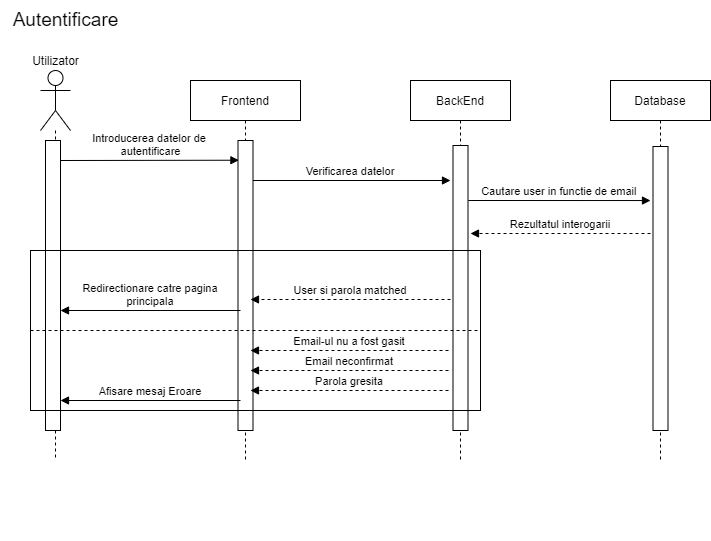

The diagram above was exported from draw.io. Its source (the exported page's mxGraphModel, read from the mxfile embedded in the PNG):
<mxGraphModel dx="1050" dy="581" grid="1" gridSize="10" guides="1" tooltips="1" connect="1" arrows="1" fold="1" page="1" pageScale="1" pageWidth="850" pageHeight="1100" math="0" shadow="0">
  <root>
    <mxCell id="0" />
    <mxCell id="1" parent="0" />
    <mxCell id="3nuBFxr9cyL0pnOWT2aG-1" value="Frontend" style="shape=umlLifeline;perimeter=lifelinePerimeter;container=1;collapsible=0;recursiveResize=0;rounded=0;shadow=0;strokeWidth=1;" parent="1" vertex="1">
      <mxGeometry x="200" y="80" width="110" height="380" as="geometry" />
    </mxCell>
    <mxCell id="6gr-N2FDVhWuPLbk-wx9-11" value="BackEnd" style="shape=umlLifeline;perimeter=lifelinePerimeter;container=1;collapsible=0;recursiveResize=0;rounded=0;shadow=0;strokeWidth=1;" parent="1" vertex="1">
      <mxGeometry x="420" y="80" width="100" height="380" as="geometry" />
    </mxCell>
    <mxCell id="6gr-N2FDVhWuPLbk-wx9-12" value="Verificarea datelor" style="verticalAlign=bottom;endArrow=block;shadow=0;strokeWidth=1;" parent="6gr-N2FDVhWuPLbk-wx9-11" edge="1">
      <mxGeometry relative="1" as="geometry">
        <mxPoint x="-160" y="100" as="sourcePoint" />
        <mxPoint x="40" y="100" as="targetPoint" />
      </mxGeometry>
    </mxCell>
    <mxCell id="rKba8ZHGUIdjbuTO9YcK-19" value="" style="rounded=0;whiteSpace=wrap;html=1;labelBackgroundColor=#FFFFFF;fontSize=19;fontColor=none;fillColor=default;" parent="6gr-N2FDVhWuPLbk-wx9-11" vertex="1">
      <mxGeometry x="42.5" y="65" width="15" height="285" as="geometry" />
    </mxCell>
    <mxCell id="rKba8ZHGUIdjbuTO9YcK-1" value="Database" style="shape=umlLifeline;perimeter=lifelinePerimeter;container=1;collapsible=0;recursiveResize=0;rounded=0;shadow=0;strokeWidth=1;" parent="1" vertex="1">
      <mxGeometry x="620" y="80" width="100" height="380" as="geometry" />
    </mxCell>
    <mxCell id="rKba8ZHGUIdjbuTO9YcK-3" value="Autentificare" style="text;html=1;align=center;verticalAlign=middle;resizable=0;points=[];autosize=1;strokeColor=none;fillColor=none;fontSize=19;" parent="1" vertex="1">
      <mxGeometry x="10" width="130" height="40" as="geometry" />
    </mxCell>
    <mxCell id="rKba8ZHGUIdjbuTO9YcK-18" value="" style="rounded=0;whiteSpace=wrap;html=1;labelBackgroundColor=#FFFFFF;fontSize=19;fontColor=none;fillColor=default;" parent="1" vertex="1">
      <mxGeometry x="247.5" y="140" width="15" height="290" as="geometry" />
    </mxCell>
    <mxCell id="QEN6d0kXSfFEValeq_57-1" value="" style="rounded=0;whiteSpace=wrap;html=1;labelBackgroundColor=#FFFFFF;fontSize=19;fontColor=none;fillColor=default;" parent="1" vertex="1">
      <mxGeometry x="662.5" y="146" width="15" height="284" as="geometry" />
    </mxCell>
    <mxCell id="rKba8ZHGUIdjbuTO9YcK-10" value="" style="group" parent="1" vertex="1" connectable="0">
      <mxGeometry x="50" y="70" width="650" height="470" as="geometry" />
    </mxCell>
    <mxCell id="6gr-N2FDVhWuPLbk-wx9-1" value="Utilizator" style="shape=umlActor;verticalLabelPosition=top;verticalAlign=bottom;html=1;outlineConnect=0;horizontal=1;labelPosition=center;align=center;" parent="rKba8ZHGUIdjbuTO9YcK-10" vertex="1">
      <mxGeometry width="30" height="60" as="geometry" />
    </mxCell>
    <mxCell id="6gr-N2FDVhWuPLbk-wx9-8" value="" style="endArrow=none;dashed=1;html=1;strokeWidth=1;rounded=0;" parent="rKba8ZHGUIdjbuTO9YcK-10" source="6gr-N2FDVhWuPLbk-wx9-1" edge="1">
      <mxGeometry width="50" height="50" relative="1" as="geometry">
        <mxPoint x="30" y="32.33766233766232" as="sourcePoint" />
        <mxPoint x="15" y="390" as="targetPoint" />
      </mxGeometry>
    </mxCell>
    <mxCell id="rKba8ZHGUIdjbuTO9YcK-17" value="" style="rounded=0;whiteSpace=wrap;html=1;labelBackgroundColor=#FFFFFF;fontSize=19;fontColor=none;fillColor=default;" parent="rKba8ZHGUIdjbuTO9YcK-10" vertex="1">
      <mxGeometry x="5" y="70" width="15" height="290" as="geometry" />
    </mxCell>
    <mxCell id="rKba8ZHGUIdjbuTO9YcK-13" value="" style="endArrow=none;dashed=1;html=1;rounded=0;fontSize=19;fontColor=none;exitX=0;exitY=0.5;exitDx=0;exitDy=0;entryX=1;entryY=0.5;entryDx=0;entryDy=0;" parent="rKba8ZHGUIdjbuTO9YcK-10" source="rKba8ZHGUIdjbuTO9YcK-12" target="rKba8ZHGUIdjbuTO9YcK-12" edge="1">
      <mxGeometry width="50" height="50" relative="1" as="geometry">
        <mxPoint x="310" y="230" as="sourcePoint" />
        <mxPoint x="360" y="180" as="targetPoint" />
      </mxGeometry>
    </mxCell>
    <mxCell id="rKba8ZHGUIdjbuTO9YcK-16" value="Afisare mesaj Eroare" style="verticalAlign=bottom;endArrow=block;shadow=0;strokeWidth=1;" parent="rKba8ZHGUIdjbuTO9YcK-10" edge="1">
      <mxGeometry relative="1" as="geometry">
        <mxPoint x="200" y="330" as="sourcePoint" />
        <mxPoint x="20" y="330" as="targetPoint" />
      </mxGeometry>
    </mxCell>
    <mxCell id="rKba8ZHGUIdjbuTO9YcK-14" value="Redirectionare catre pagina &#10;principala" style="verticalAlign=bottom;endArrow=block;shadow=0;strokeWidth=1;" parent="rKba8ZHGUIdjbuTO9YcK-10" edge="1">
      <mxGeometry relative="1" as="geometry">
        <mxPoint x="200" y="240" as="sourcePoint" />
        <mxPoint x="20" y="240" as="targetPoint" />
      </mxGeometry>
    </mxCell>
    <mxCell id="rKba8ZHGUIdjbuTO9YcK-11" value="User si parola matched" style="verticalAlign=bottom;endArrow=block;shadow=0;strokeWidth=1;dashed=1;" parent="rKba8ZHGUIdjbuTO9YcK-10" edge="1">
      <mxGeometry relative="1" as="geometry">
        <mxPoint x="410" y="229" as="sourcePoint" />
        <mxPoint x="210" y="229" as="targetPoint" />
      </mxGeometry>
    </mxCell>
    <mxCell id="rKba8ZHGUIdjbuTO9YcK-15" value="Email-ul nu a fost gasit" style="verticalAlign=bottom;endArrow=block;shadow=0;strokeWidth=1;dashed=1;entryX=1.02;entryY=0.701;entryDx=0;entryDy=0;entryPerimeter=0;" parent="rKba8ZHGUIdjbuTO9YcK-10" edge="1">
      <mxGeometry relative="1" as="geometry">
        <mxPoint x="408" y="280" as="sourcePoint" />
        <mxPoint x="209.99999999999994" y="280" as="targetPoint" />
      </mxGeometry>
    </mxCell>
    <mxCell id="rKba8ZHGUIdjbuTO9YcK-12" value="" style="rounded=0;whiteSpace=wrap;html=1;labelBackgroundColor=#FFFFFF;fontSize=19;fontColor=none;fillColor=none;" parent="rKba8ZHGUIdjbuTO9YcK-10" vertex="1">
      <mxGeometry x="-10" y="180" width="450" height="160" as="geometry" />
    </mxCell>
    <mxCell id="QEN6d0kXSfFEValeq_57-6" value="Parola gresita" style="verticalAlign=bottom;endArrow=block;shadow=0;strokeWidth=1;dashed=1;entryX=1.02;entryY=0.701;entryDx=0;entryDy=0;entryPerimeter=0;" parent="rKba8ZHGUIdjbuTO9YcK-10" edge="1">
      <mxGeometry relative="1" as="geometry">
        <mxPoint x="408" y="320" as="sourcePoint" />
        <mxPoint x="210" y="320" as="targetPoint" />
      </mxGeometry>
    </mxCell>
    <mxCell id="QEN6d0kXSfFEValeq_57-5" value="Email neconfirmat" style="verticalAlign=bottom;endArrow=block;shadow=0;strokeWidth=1;dashed=1;entryX=1.02;entryY=0.701;entryDx=0;entryDy=0;entryPerimeter=0;" parent="rKba8ZHGUIdjbuTO9YcK-10" edge="1">
      <mxGeometry relative="1" as="geometry">
        <mxPoint x="408" y="300" as="sourcePoint" />
        <mxPoint x="210" y="300" as="targetPoint" />
      </mxGeometry>
    </mxCell>
    <mxCell id="v9exgQ2_qLU-CMEoPo6n-1" value="Rezultatul interogarii" style="verticalAlign=bottom;endArrow=block;shadow=0;strokeWidth=1;dashed=1;entryX=1.02;entryY=0.701;entryDx=0;entryDy=0;entryPerimeter=0;" edge="1" parent="rKba8ZHGUIdjbuTO9YcK-10">
      <mxGeometry relative="1" as="geometry">
        <mxPoint x="610" y="163" as="sourcePoint" />
        <mxPoint x="430" y="163" as="targetPoint" />
      </mxGeometry>
    </mxCell>
    <mxCell id="6gr-N2FDVhWuPLbk-wx9-10" value="Introducerea datelor de&#10; autentificare" style="verticalAlign=bottom;endArrow=block;shadow=0;strokeWidth=1;entryX=0.06;entryY=0.068;entryDx=0;entryDy=0;entryPerimeter=0;" parent="1" target="rKba8ZHGUIdjbuTO9YcK-18" edge="1">
      <mxGeometry relative="1" as="geometry">
        <mxPoint x="70" y="160" as="sourcePoint" />
        <mxPoint x="260" y="160" as="targetPoint" />
      </mxGeometry>
    </mxCell>
    <mxCell id="QEN6d0kXSfFEValeq_57-2" value="Cautare user in functie de email" style="verticalAlign=bottom;endArrow=block;shadow=0;strokeWidth=1;exitX=1.287;exitY=0.176;exitDx=0;exitDy=0;exitPerimeter=0;" parent="1" edge="1">
      <mxGeometry relative="1" as="geometry">
        <mxPoint x="477.80500000000006" y="200.00000000000003" as="sourcePoint" />
        <mxPoint x="660" y="200.04" as="targetPoint" />
      </mxGeometry>
    </mxCell>
  </root>
</mxGraphModel>